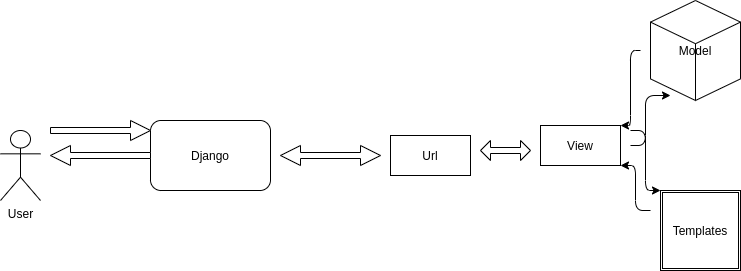

The diagram above was exported from draw.io. Its source (the exported page's mxGraphModel, read from the mxfile embedded in the PNG):
<mxGraphModel dx="798" dy="1663" grid="1" gridSize="10" guides="1" tooltips="1" connect="1" arrows="1" fold="1" page="1" pageScale="1" pageWidth="827" pageHeight="1169" math="0" shadow="0">
  <root>
    <mxCell id="WIyWlLk6GJQsqaUBKTNV-0" />
    <mxCell id="WIyWlLk6GJQsqaUBKTNV-1" parent="WIyWlLk6GJQsqaUBKTNV-0" />
    <mxCell id="WIyWlLk6GJQsqaUBKTNV-3" value="Django" style="rounded=1;whiteSpace=wrap;html=1;fontSize=12;glass=0;strokeWidth=1;shadow=0;direction=west;" parent="WIyWlLk6GJQsqaUBKTNV-1" vertex="1">
      <mxGeometry x="170" y="-150" width="120" height="70" as="geometry" />
    </mxCell>
    <mxCell id="VmglMGammwMFqogHqzrL-11" value="User" style="shape=umlActor;verticalLabelPosition=bottom;verticalAlign=top;html=1;outlineConnect=0;" parent="WIyWlLk6GJQsqaUBKTNV-1" vertex="1">
      <mxGeometry x="20" y="-140" width="40" height="70" as="geometry" />
    </mxCell>
    <mxCell id="VmglMGammwMFqogHqzrL-16" value="Url" style="rounded=0;whiteSpace=wrap;html=1;" parent="WIyWlLk6GJQsqaUBKTNV-1" vertex="1">
      <mxGeometry x="410" y="-135" width="80" height="40" as="geometry" />
    </mxCell>
    <mxCell id="VmglMGammwMFqogHqzrL-22" value="View" style="rounded=0;whiteSpace=wrap;html=1;" parent="WIyWlLk6GJQsqaUBKTNV-1" vertex="1">
      <mxGeometry x="560" y="-145" width="80" height="40" as="geometry" />
    </mxCell>
    <mxCell id="VmglMGammwMFqogHqzrL-23" value="" style="shape=singleArrow;whiteSpace=wrap;html=1;" parent="WIyWlLk6GJQsqaUBKTNV-1" vertex="1">
      <mxGeometry x="70" y="-150" width="100" height="20" as="geometry" />
    </mxCell>
    <mxCell id="VmglMGammwMFqogHqzrL-25" value="" style="shape=singleArrow;direction=west;whiteSpace=wrap;html=1;" parent="WIyWlLk6GJQsqaUBKTNV-1" vertex="1">
      <mxGeometry x="70" y="-125" width="100" height="20" as="geometry" />
    </mxCell>
    <mxCell id="VmglMGammwMFqogHqzrL-28" value="" style="shape=doubleArrow;whiteSpace=wrap;html=1;" parent="WIyWlLk6GJQsqaUBKTNV-1" vertex="1">
      <mxGeometry x="500" y="-130" width="50" height="20" as="geometry" />
    </mxCell>
    <mxCell id="VmglMGammwMFqogHqzrL-31" value="" style="shape=doubleArrow;whiteSpace=wrap;html=1;" parent="WIyWlLk6GJQsqaUBKTNV-1" vertex="1">
      <mxGeometry x="300" y="-125" width="100" height="20" as="geometry" />
    </mxCell>
    <mxCell id="VmglMGammwMFqogHqzrL-35" value="Model" style="html=1;whiteSpace=wrap;shape=isoCube2;backgroundOutline=1;isoAngle=15;" parent="WIyWlLk6GJQsqaUBKTNV-1" vertex="1">
      <mxGeometry x="670" y="-270" width="90" height="100" as="geometry" />
    </mxCell>
    <mxCell id="VmglMGammwMFqogHqzrL-36" value="" style="edgeStyle=elbowEdgeStyle;elbow=horizontal;endArrow=classic;html=1;" parent="WIyWlLk6GJQsqaUBKTNV-1" edge="1">
      <mxGeometry width="50" height="50" relative="1" as="geometry">
        <mxPoint x="650" y="-125" as="sourcePoint" />
        <mxPoint x="690" y="-175" as="targetPoint" />
        <Array as="points">
          <mxPoint x="665" y="-135" />
        </Array>
      </mxGeometry>
    </mxCell>
    <mxCell id="VmglMGammwMFqogHqzrL-37" value="Templates" style="shape=ext;double=1;whiteSpace=wrap;html=1;aspect=fixed;" parent="WIyWlLk6GJQsqaUBKTNV-1" vertex="1">
      <mxGeometry x="680" y="-80" width="80" height="80" as="geometry" />
    </mxCell>
    <mxCell id="VmglMGammwMFqogHqzrL-38" value="" style="edgeStyle=elbowEdgeStyle;elbow=horizontal;endArrow=classic;html=1;" parent="WIyWlLk6GJQsqaUBKTNV-1" edge="1">
      <mxGeometry width="50" height="50" relative="1" as="geometry">
        <mxPoint x="650" y="-140" as="sourcePoint" />
        <mxPoint x="680" y="-80" as="targetPoint" />
      </mxGeometry>
    </mxCell>
    <mxCell id="VmglMGammwMFqogHqzrL-40" value="" style="edgeStyle=elbowEdgeStyle;elbow=horizontal;endArrow=classic;html=1;entryX=1;entryY=1;entryDx=0;entryDy=0;" parent="WIyWlLk6GJQsqaUBKTNV-1" target="VmglMGammwMFqogHqzrL-22" edge="1">
      <mxGeometry width="50" height="50" relative="1" as="geometry">
        <mxPoint x="670" y="-60" as="sourcePoint" />
        <mxPoint x="650" y="-110" as="targetPoint" />
      </mxGeometry>
    </mxCell>
    <mxCell id="VmglMGammwMFqogHqzrL-41" value="" style="edgeStyle=elbowEdgeStyle;elbow=horizontal;endArrow=classic;html=1;entryX=1;entryY=0;entryDx=0;entryDy=0;" parent="WIyWlLk6GJQsqaUBKTNV-1" target="VmglMGammwMFqogHqzrL-22" edge="1">
      <mxGeometry width="50" height="50" relative="1" as="geometry">
        <mxPoint x="660" y="-220" as="sourcePoint" />
        <mxPoint x="600" y="-40" as="targetPoint" />
      </mxGeometry>
    </mxCell>
  </root>
</mxGraphModel>